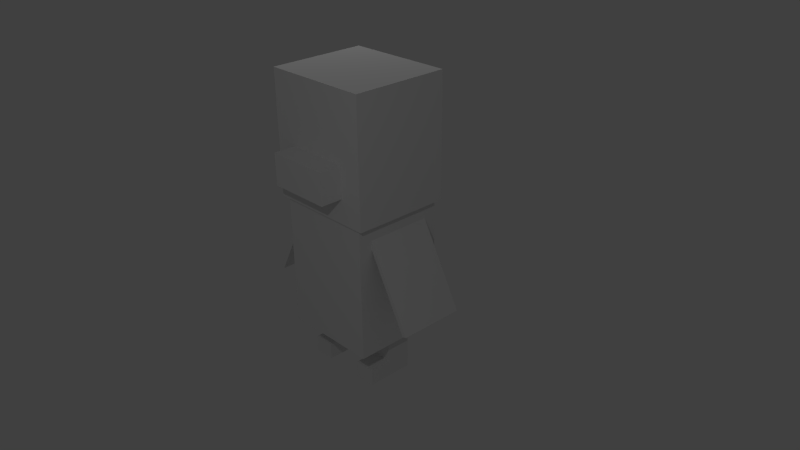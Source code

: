 # Source: Player_PirateSkin_Detail2.blend  (saved by Blender 2.76.0; exported with 4.5.12 LTS)
import bpy
from mathutils import Matrix  # noqa: F401  (used for matrix-valued properties, if any)

bpy.ops.wm.read_factory_settings(use_empty=True)
scene = bpy.context.scene
scene.name = 'Scene'

# ---- collections
col_collection_1 = bpy.data.collections.new('Collection 1'); scene.collection.children.link(col_collection_1)

# ---- materials (node trees are filled in below, after node groups)
mat_material = bpy.data.materials.new('Material')
mat_material.alpha_threshold = 0.0
mat_material.use_transparent_shadow = False
mat_material.roughness = 0.5
mat_material.line_color = (0.0, 0.0, 0.0, 1.0)

# ---- material node trees

# ---- world
world_world = bpy.data.worlds.new('World'); scene.world = world_world
world_world.color = (0.05088, 0.05088, 0.05088)
world_world.use_sun_shadow = False
world_world.sun_shadow_jitter_overblur = 0.0
world_world.cycles.sampling_method = 'MANUAL'
world_world.cycles.sample_map_resolution = 256

# ---- cameras
cam_camera = bpy.data.cameras.new('Camera')
cam_camera.clip_end = 100.0
cam_camera.lens = 35.0
cam_camera.sensor_width = 32.0
cam_camera.sensor_height = 18.0
cam_camera.ortho_scale = 7.314
cam_camera.dof.focus_distance = 0.0
cam_camera.dof.aperture_fstop = 128.0

# ---- lights
light_lamp_001 = bpy.data.lights.new('Lamp.001', 'POINT')
light_lamp_001.transmission_factor = 0.0
light_lamp_001.cutoff_distance = 30.0
light_lamp_001.energy = 100.0
light_lamp_001.shadow_buffer_clip_start = 1.001
light_lamp_001.shadow_soft_size = 0.1
light_lamp_001.shadow_maximum_resolution = 0.006
light_lamp_001.use_absolute_resolution = True
light_lamp_001.cycles.use_multiple_importance_sampling = False
light_lamp = bpy.data.lights.new('Lamp', 'POINT')
light_lamp.transmission_factor = 0.0
light_lamp.cutoff_distance = 30.0
light_lamp.energy = 100.0
light_lamp.shadow_buffer_clip_start = 1.001
light_lamp.shadow_soft_size = 0.1
light_lamp.shadow_maximum_resolution = 0.006
light_lamp.use_absolute_resolution = True
light_lamp.cycles.use_multiple_importance_sampling = False

# ---- meshes
me_cube = bpy.data.meshes.new('Cube')
me_cube.from_pydata([(0.6541, 0.4404, -0.918), (0.6541, -0.7811, -0.918), (0.6541, 0.4404, 1.0), (0.6541, -0.7811, 1.0), (0.2707, -0.2681, -1.258), (0.2707, -0.2681, -0.78), (0.2707, 0.06149, -1.258), (0.2707, 0.06149, -0.78), (0.5528, -0.2681, -1.258), (0.5528, -0.2681, -0.78), (0.5528, 0.06149, -1.258), (0.5528, 0.06149, -0.78), (0.2707, 0.06149, -1.477), (0.5528, 0.06149, -1.477), (0.2707, -0.5656, -1.258), (0.5528, -0.5656, -1.258), (0.2707, -0.5656, -1.477), (0.5528, -0.5656, -1.477), (0.7292, -0.8202, 0.8534), (0.7292, -0.8202, 2.491), (0.7292, 0.4824, 0.8534), (0.7292, 0.4824, 2.491), (1.164, -0.5969, -0.4383), (0.587, -0.5969, 0.6544), (1.164, 0.2727, -0.4383), (0.587, 0.2727, 0.6544), (1.222, -0.5969, -0.4245), (0.6448, -0.5969, 0.6681), (1.222, 0.2727, -0.4245), (0.6448, 0.2727, 0.6681), (0.4184, -0.6273, 1.593), (0.4184, -0.6273, 1.179), (0.4184, -1.115, 1.593), (0.4184, -1.115, 1.179), (-0.6541, 0.4404, -0.918), (-0.6541, -0.7811, -0.918), (0.0, -0.7811, -0.918), (0.0, 0.4404, -0.918), (-0.6541, 0.4404, 1.0), (-0.6541, -0.7811, 1.0), (0.0, -0.7811, 1.0), (0.0, 0.4404, 1.0), (-0.2707, -0.2681, -1.258), (-0.2707, -0.2681, -0.78), (-0.2707, 0.06149, -1.258), (-0.2707, 0.06149, -0.78), (-0.5528, -0.2681, -1.258), (-0.5528, -0.2681, -0.78), (-0.5528, 0.06149, -1.258), (-0.5528, 0.06149, -0.78), (-0.2707, 0.06149, -1.477), (-0.5528, 0.06149, -1.477), (-0.2707, -0.5656, -1.258), (-0.5528, -0.5656, -1.258), (-0.2707, -0.5656, -1.477), (-0.5528, -0.5656, -1.477), (0.0, -0.8202, 0.8534), (0.0, -0.8202, 2.491), (0.0, 0.4824, 0.8534), (0.0, 0.4824, 2.491), (-0.7292, -0.8202, 0.8534), (-0.7292, -0.8202, 2.491), (-0.7292, 0.4824, 0.8534), (-0.7292, 0.4824, 2.491), (-1.164, -0.5969, -0.4383), (-0.587, -0.5969, 0.6544), (-1.164, 0.2727, -0.4383), (-0.587, 0.2727, 0.6544), (-1.222, -0.5969, -0.4245), (-0.6448, -0.5969, 0.6681), (-1.222, 0.2727, -0.4245), (-0.6448, 0.2727, 0.6681), (-0.4184, -0.6273, 1.593), (-0.4184, -0.6273, 1.179), (-0.4184, -1.115, 1.593), (-0.4184, -1.115, 1.179), (0.0, -0.6273, 1.593), (0.0, -0.6273, 1.179), (0.0, -1.115, 1.593), (0.0, -1.115, 1.179)], [], [(0, 1, 36, 37), (0, 2, 3, 1), (1, 3, 40, 36), (2, 0, 37, 41), (5, 7, 6, 4), (7, 11, 10, 6), (11, 9, 8, 10), (9, 5, 4, 8), (6, 10, 13, 12), (15, 14, 16, 17), (8, 15, 17, 13, 10), (8, 4, 14, 15), (4, 6, 12, 16, 14), (32, 30, 76, 78), (59, 21, 20, 58), (21, 19, 18, 20), (19, 57, 56, 18), (56, 58, 20, 18), (19, 21, 59, 57), (23, 25, 24, 22), (25, 29, 28, 24), (29, 27, 26, 28), (27, 23, 22, 26), (79, 77, 31, 33), (32, 78, 79, 33), (30, 32, 33, 31), (13, 17, 16, 12), (34, 37, 36, 35), (34, 35, 39, 38), (35, 36, 40, 39), (38, 41, 37, 34), (43, 42, 44, 45), (45, 44, 48, 49), (49, 48, 46, 47), (47, 46, 42, 43), (44, 50, 51, 48), (53, 55, 54, 52), (46, 48, 51, 55, 53), (46, 53, 52, 42), (42, 52, 54, 50, 44), (74, 78, 76, 72), (59, 58, 62, 63), (63, 62, 60, 61), (61, 60, 56, 57), (56, 60, 62, 58), (61, 57, 59, 63), (65, 64, 66, 67), (67, 66, 70, 71), (71, 70, 68, 69), (69, 68, 64, 65), (79, 75, 73, 77), (74, 75, 79, 78), (72, 73, 75, 74), (51, 50, 54, 55)])
_uv = me_cube.uv_layers.new(name='UVMap')
_uv.uv.foreach_set('vector', [0.2948, 0.952, 0.2948, 0.9952, 0.2716, 0.9952, 0.2716, 0.952, 0.228, 0.9561, 0.228, 0.9777, 0.2143, 0.9777, 0.2143, 0.9561, 0.2278, 0.9482, 0.2278, 0.9817, 0.2164, 0.9817, 0.2164, 0.9482, 0.2566, 0.9889, 0.2566, 0.9485, 0.2704, 0.9485, 0.2704, 0.9889, 0.205, 0.9045, 0.205, 0.8867, 0.2308, 0.8867, 0.2308, 0.9045, 0.2356, 0.9257, 0.2173, 0.9257, 0.2173, 0.8946, 0.2356, 0.8946, 0.2155, 0.9191, 0.2076, 0.9142, 0.2147, 0.9028, 0.2226, 0.9077, 0.2171, 0.9269, 0.2086, 0.9269, 0.2086, 0.9125, 0.2171, 0.9125, 0.2356, 0.8946, 0.2173, 0.8946, 0.2173, 0.8803, 0.2356, 0.8803, 0.2171, 0.9036, 0.2086, 0.9036, 0.2086, 0.897, 0.2171, 0.897, 0.2147, 0.9028, 0.2076, 0.8984, 0.2109, 0.8931, 0.2259, 0.9025, 0.2226, 0.9077, 0.2171, 0.9125, 0.2086, 0.9125, 0.2086, 0.9036, 0.2171, 0.9036, 0.2308, 0.9045, 0.2308, 0.8867, 0.2427, 0.8867, 0.2427, 0.9206, 0.2308, 0.9206, 0.2659, 0.9142, 0.2659, 0.906, 0.2729, 0.906, 0.2729, 0.9142, 0.2714, 0.9863, 0.2594, 0.9863, 0.2594, 0.9593, 0.2714, 0.9593, 0.2852, 0.9809, 0.2594, 0.9809, 0.2594, 0.9485, 0.2852, 0.9485, 0.3101, 0.9806, 0.2955, 0.9806, 0.2955, 0.9477, 0.3101, 0.9477, 0.2813, 0.9732, 0.2418, 0.9732, 0.2418, 0.9511, 0.2813, 0.9511, 0.2531, 0.9393, 0.2531, 0.9847, 0.2277, 0.9847, 0.2277, 0.9393, 0.2918, 0.9977, 0.2631, 0.9977, 0.2631, 0.9568, 0.2918, 0.9568, 0.2631, 0.9977, 0.2611, 0.9972, 0.2611, 0.9563, 0.2631, 0.9568, 0.2611, 0.9972, 0.2324, 0.9972, 0.2324, 0.9563, 0.2611, 0.9563, 0.2324, 0.9972, 0.2305, 0.9977, 0.2305, 0.9568, 0.2324, 0.9563, 0.2939, 0.9142, 0.2939, 0.906, 0.3009, 0.906, 0.3009, 0.9142, 0.2659, 0.9142, 0.2729, 0.9142, 0.2729, 0.9211, 0.2659, 0.9211, 0.3079, 0.906, 0.3079, 0.9142, 0.3009, 0.9142, 0.3009, 0.906, 0.2171, 0.8781, 0.2171, 0.897, 0.2086, 0.897, 0.2086, 0.8781, 0.2485, 0.952, 0.2716, 0.952, 0.2716, 0.9952, 0.2485, 0.9952, 0.2684, 0.9528, 0.2947, 0.9528, 0.2947, 0.9941, 0.2684, 0.9941, 0.205, 0.9482, 0.2164, 0.9482, 0.2164, 0.9817, 0.205, 0.9817, 0.2842, 0.9889, 0.2704, 0.9889, 0.2704, 0.9485, 0.2842, 0.9485, 0.2191, 0.9244, 0.2191, 0.8966, 0.2383, 0.8966, 0.2383, 0.9244, 0.1972, 0.92, 0.1972, 0.9071, 0.2049, 0.9071, 0.2049, 0.92, 0.1951, 0.882, 0.2182, 0.882, 0.2182, 0.8979, 0.1951, 0.8979, 0.2329, 0.9145, 0.2329, 0.9044, 0.2389, 0.9044, 0.2389, 0.9145, 0.1972, 0.9071, 0.1972, 0.9011, 0.2049, 0.9011, 0.2049, 0.9071, 0.2329, 0.8981, 0.2329, 0.8934, 0.2389, 0.8934, 0.2389, 0.8981, 0.2182, 0.8979, 0.2182, 0.882, 0.2288, 0.882, 0.2288, 0.9123, 0.2182, 0.9123, 0.2329, 0.9044, 0.2329, 0.8981, 0.2389, 0.8981, 0.2389, 0.9044, 0.2191, 0.8966, 0.2018, 0.8966, 0.2018, 0.8838, 0.2383, 0.8838, 0.2383, 0.8966, 0.2799, 0.9142, 0.2729, 0.9142, 0.2729, 0.906, 0.2799, 0.906, 0.2714, 0.9863, 0.2714, 0.9593, 0.2834, 0.9593, 0.2834, 0.9863, 0.3011, 0.9916, 0.2385, 0.9916, 0.2385, 0.9418, 0.3011, 0.9418, 0.2808, 0.9806, 0.2808, 0.9477, 0.2955, 0.9477, 0.2955, 0.9806, 0.2813, 0.9732, 0.2813, 0.9953, 0.2418, 0.9953, 0.2418, 0.9732, 0.2023, 0.9393, 0.2277, 0.9393, 0.2277, 0.9847, 0.2023, 0.9847, 0.227, 0.9803, 0.227, 0.9561, 0.244, 0.9561, 0.244, 0.9803, 0.244, 0.9803, 0.244, 0.9561, 0.2452, 0.9558, 0.2452, 0.98, 0.2452, 0.98, 0.2452, 0.9558, 0.2622, 0.9558, 0.2622, 0.98, 0.2622, 0.98, 0.2622, 0.9558, 0.2633, 0.9561, 0.2633, 0.9803, 0.2939, 0.9142, 0.2869, 0.9142, 0.2869, 0.906, 0.2939, 0.906, 0.2799, 0.9142, 0.2799, 0.9211, 0.2729, 0.9211, 0.2729, 0.9142, 0.2799, 0.906, 0.2869, 0.906, 0.2869, 0.9142, 0.2799, 0.9142, 0.2329, 0.8801, 0.2389, 0.8801, 0.2389, 0.8934, 0.2329, 0.8934])
me_cube.materials.append(mat_material)
me_cube.use_remesh_preserve_volume = False
me_cube.use_remesh_preserve_attributes = False
me_cube.use_mirror_vertex_groups = False
me_cube.update()

# ---- objects
ob_lamp_001 = bpy.data.objects.new('Lamp.001', light_lamp_001)
ob_cube = bpy.data.objects.new('Cube', me_cube)
ob_lamp = bpy.data.objects.new('Lamp', light_lamp)
ob_camera = bpy.data.objects.new('Camera', cam_camera)

# ---- transforms, parenting, visibility, modifiers, constraints
ob_lamp_001.location = (4.724, -5.747, 5.904)
ob_lamp_001.rotation_euler = (0.6503, 0.05522, 1.866)
ob_lamp_001.lock_rotations_4d = False
ob_lamp_001.empty_display_type = 'ARROWS'
ob_lamp_001.color = (0.0, 0.0, 0.0, 0.0)
ob_lamp_001.lineart.crease_threshold = 0.0
ob_cube.location = (0.0, 0.0, 0.0)
ob_cube.lock_rotations_4d = False
ob_cube.empty_display_type = 'ARROWS'
ob_cube.lineart.crease_threshold = 0.0
ob_lamp.location = (-3.019, 2.136, 5.904)
ob_lamp.rotation_euler = (0.6503, 0.05522, 1.866)
ob_lamp.lock_rotations_4d = False
ob_lamp.empty_display_type = 'ARROWS'
ob_lamp.color = (0.0, 0.0, 0.0, 0.0)
ob_lamp.lineart.crease_threshold = 0.0
ob_camera.location = (7.481, -6.508, 5.344)
ob_camera.rotation_euler = (1.109, 0.01082, 0.8149)
ob_camera.lock_rotations_4d = False
ob_camera.empty_display_type = 'ARROWS'
ob_camera.color = (0.0, 0.0, 0.0, 0.0)
ob_camera.display_type = 'WIRE'
ob_camera.lineart.crease_threshold = 0.0

# ---- collection membership
col_collection_1.objects.link(ob_lamp_001)
col_collection_1.objects.link(ob_cube)
col_collection_1.objects.link(ob_lamp)
col_collection_1.objects.link(ob_camera)

# ---- scene / render settings (as saved in the file)
scene.camera = ob_camera
scene.frame_start = 1; scene.frame_end = 250; scene.frame_set(1)
scene.render.engine = 'BLENDER_EEVEE_NEXT'
scene.render.resolution_percentage = 50
scene.render.dither_intensity = 0.0
scene.cycles.use_denoising = False
scene.cycles.samples = 10
scene.cycles.sampling_pattern = 'TABULATED_SOBOL'
scene.cycles.light_sampling_threshold = 0.0
scene.cycles.use_adaptive_sampling = False
scene.cycles.use_light_tree = False
scene.cycles.blur_glossy = 0.0
scene.cycles.pixel_filter_type = 'GAUSSIAN'
scene.cycles.sample_clamp_indirect = 0.0
scene.view_settings.view_transform = 'Standard'
bpy.context.view_layer.update()
